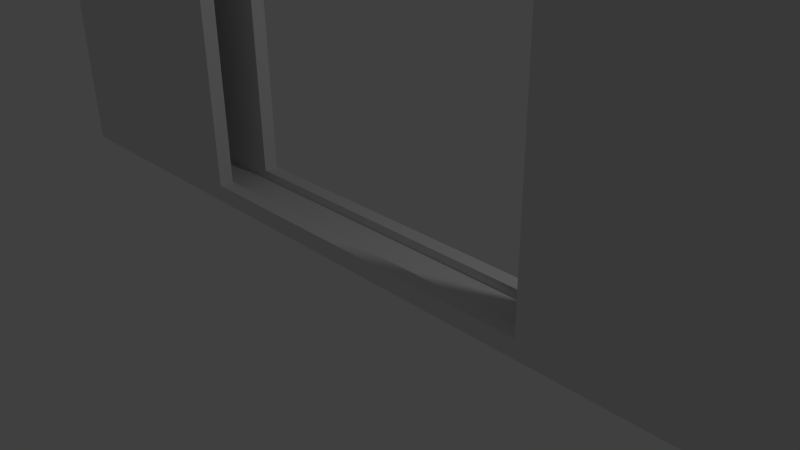 # Source: airlock_frame.blend  (saved by Blender 2.70.0; exported with 4.5.12 LTS)
import bpy
from mathutils import Matrix  # noqa: F401  (used for matrix-valued properties, if any)

bpy.ops.wm.read_factory_settings(use_empty=True)
scene = bpy.context.scene
scene.name = 'Scene'

# ---- collections
col_collection_1 = bpy.data.collections.new('Collection 1'); scene.collection.children.link(col_collection_1)

# ---- world
world_world = bpy.data.worlds.new('World'); scene.world = world_world
world_world.color = (0.05088, 0.05088, 0.05088)
world_world.use_sun_shadow = False
world_world.sun_shadow_jitter_overblur = 0.0
world_world.cycles.sampling_method = 'MANUAL'
world_world.cycles.sample_map_resolution = 256

# ---- cameras
cam_camera = bpy.data.cameras.new('Camera')
cam_camera.clip_end = 100.0
cam_camera.lens = 35.0
cam_camera.sensor_width = 32.0
cam_camera.sensor_height = 18.0
cam_camera.ortho_scale = 7.314
cam_camera.dof.focus_distance = 0.0
cam_camera.dof.aperture_fstop = 128.0

# ---- lights
light_lamp = bpy.data.lights.new('Lamp', 'POINT')
light_lamp.transmission_factor = 0.0
light_lamp.cutoff_distance = 30.0
light_lamp.energy = 100.0
light_lamp.shadow_buffer_clip_start = 1.001
light_lamp.shadow_soft_size = 0.1
light_lamp.shadow_maximum_resolution = 0.006
light_lamp.use_absolute_resolution = True
light_lamp.cycles.use_multiple_importance_sampling = False

# ---- meshes
me_cube_001 = bpy.data.meshes.new('Cube.001')
me_cube_001.from_pydata([(6.5, 0.5, 0.002293), (6.5, 0.5, 8.002), (6.5, 0.5, 7.252), (6.5, 0.5, 0.2523), (2.75, 0.5, 7.252), (2.75, 0.5, 0.2523), (6.0, 0.2917, 7.502), (2.75, 0.2917, 7.252), (6.0, 0.2917, 0.1273), (2.75, 0.2917, 0.2523), (2.75, 0.2917, 0.1273), (2.75, 0.2917, 7.502), (-6.5, 0.5, 0.002293), (-6.5, 0.5, 8.002), (-6.5, 0.5, 7.252), (-6.5, 0.5, 0.2523), (-2.75, 0.5, 7.252), (-2.75, 0.5, 0.2523), (-6.0, 0.2917, 7.502), (-2.75, 0.2917, 7.252), (-6.0, 0.2917, 0.1273), (-2.75, 0.2917, 0.2523), (-2.75, 0.2917, 0.1273), (-2.75, 0.2917, 7.502), (6.5, -0.5, 0.002293), (6.5, 1.901e-09, 0.002293), (6.5, -0.5, 8.002), (6.5, -0.5, 7.252), (6.5, -0.5, 0.2523), (2.75, -0.5, 7.252), (2.75, -0.5, 0.2523), (6.0, -0.2917, 7.502), (2.75, -0.2917, 7.252), (6.0, -0.2917, 0.1273), (2.75, -0.2917, 0.2523), (2.75, -0.2917, 0.1273), (2.75, -0.2917, 7.502), (-6.5, -0.5, 0.002293), (-6.5, 1.901e-09, 0.002293), (-6.5, -0.5, 8.002), (-6.5, -0.5, 7.252), (-6.5, -0.5, 0.2523), (-2.75, -0.5, 7.252), (-2.75, -0.5, 0.2523), (-6.0, -0.2917, 7.502), (-2.75, -0.2917, 7.252), (-6.0, -0.2917, 0.1273), (-2.75, -0.2917, 0.2523), (-2.75, -0.2917, 0.1273), (-2.75, -0.2917, 7.502)], [], [(16, 17, 15, 14), (48, 46, 44, 49), (47, 45, 42, 43), (32, 29, 42, 45), (4, 7, 19, 16), (45, 49, 36, 32), (48, 47, 34, 35), (14, 12, 37, 40), (18, 44, 46, 20), (27, 24, 0, 2, 1, 26), (7, 11, 23, 19), (9, 7, 4, 5), (34, 30, 29, 32), (24, 28, 41, 37), (9, 21, 22, 10), (29, 30, 28, 27), (21, 17, 16, 19), (31, 6, 8, 33), (13, 14, 40, 39), (14, 15, 12), (12, 37, 38), (37, 41, 40), (35, 36, 31, 33), (33, 8, 20, 46), (10, 8, 6, 11), (42, 40, 41, 43), (29, 27, 26, 39, 40, 42), (30, 34, 47, 43), (13, 39, 26, 1), (22, 23, 18, 20), (31, 44, 18, 6), (5, 17, 21, 9), (0, 12, 15, 3), (37, 12, 38), (0, 24, 25), (27, 28, 24), (24, 0, 25), (0, 3, 2), (4, 2, 3, 5), (4, 16, 14, 13, 1, 2), (24, 37, 12, 0)])
_uv = me_cube_001.uv_layers.new(name='UVMap')
_uv.uv.foreach_set('vector', [0.03614, 0.4458, 0.3735, 0.4458, 0.3735, 0.6265, 0.03614, 0.6265, 0.8434, 0.0, 0.6867, 0.0, 0.6867, 0.3554, 0.8434, 0.3554, 0.0, 0.6747, 0.3373, 0.6747, 0.3373, 0.6647, 0.0, 0.6647, 0.3373, 0.6952, 0.3373, 0.7052, 0.07229, 0.7052, 0.07229, 0.6952, 0.3373, 0.7052, 0.3373, 0.7152, 0.07229, 0.7152, 0.07229, 0.7052, 0.3494, 0.9197, 0.3373, 0.9197, 0.3373, 0.6546, 0.3494, 0.6546, 0.0, 0.0, 0.0, 0.0, 0.0, 0.0, 0.0, 0.0, 0.7229, 1.048, 0.3735, 1.048, 0.3735, 1.0, 0.7229, 1.0, 0.3554, 0.6546, 0.3554, 0.6265, 0.0, 0.6265, 0.0, 0.6546, 0.8434, 0.3494, 0.8434, 2.873e-09, 0.8916, 0.0, 0.8916, 0.3494, 0.8916, 0.3855, 0.8434, 0.3855, 0.3675, 0.8916, 0.3554, 0.8916, 0.3554, 0.6265, 0.3675, 0.6265, 0.9297, 0.04819, 0.9297, 0.3855, 0.9398, 0.3855, 0.9398, 0.04819, 0.9297, 0.04819, 0.9197, 0.04819, 0.9197, 0.3855, 0.9297, 0.3855, 1.0, 1.104, 1.0, 1.116, 0.3735, 1.116, 0.3735, 1.104, 0.6386, 0.5723, 0.3735, 0.5723, 0.3735, 0.5783, 0.6386, 0.5783, 0.8193, 0.9639, 0.8193, 0.6265, 1.0, 0.6265, 1.0, 0.9639, 0.0, 0.6546, 0.0, 0.6647, 0.3373, 0.6647, 0.3373, 0.6546, 0.8916, 0.3855, 0.9197, 0.3855, 0.9197, 0.03012, 0.8916, 0.03012, 0.759, 1.048, 0.7229, 1.048, 0.7229, 1.0, 0.759, 1.0, 0.0, 0.0, 0.0, 0.0, 0.0, 0.0, 0.0, 0.0, 0.0, 0.0, 0.0, 0.0, 0.0, 0.0, 0.0, 0.0, 0.0, 0.0, 6.637e-05, 6.644e-05, 6.654e-05, 0.9999, 0.4407, 0.9999, 0.4407, 6.637e-05, 0.9518, 1.104, 0.9518, 1.076, 0.3735, 1.076, 0.3735, 1.104, 0.5169, 0.5218, 0.5817, 0.5952, 0.6311, 0.9572, 0.5297, 0.9219, 0.5542, 0.9639, 0.3735, 0.9639, 0.3735, 0.6265, 0.5542, 0.6265, 0.8193, 0.9639, 1.0, 0.9639, 1.0, 1.0, 0.3735, 1.0, 0.3735, 0.9639, 0.5542, 0.9639, 0.0, 0.0, 0.9197, 0.04819, 0.0, 0.0, 0.0, 0.6747, 0.3735, 0.5602, 0.3735, 0.512, 1.0, 0.512, 1.0, 0.5602, 0.7289, 0.3554, 0.3735, 0.3554, 0.3735, 0.512, 0.7289, 0.512, 0.9518, 1.076, 0.3735, 1.076, 0.3735, 1.048, 0.9518, 1.048, 0.3373, 0.6852, 0.07229, 0.6852, 0.07229, 0.6952, 0.3373, 0.6952, 1.0, 0.5723, 0.3735, 0.5723, 0.3735, 0.5602, 1.0, 0.5602, 0.0, 0.0, 0.0, 0.0, 0.0, 0.0, 0.0, 0.0, 0.0, 0.0, 0.0, 0.0, 0.0, 0.0, 0.0, 0.0, 0.0, 0.0, 0.0, 0.0, 0.0, 0.0, 0.0, 0.0, 0.0, 0.0, 0.0, 0.0, 0.0, 0.0, 0.03614, 0.1807, 0.03614, 4.596e-08, 0.3735, 0.0, 0.3735, 0.1807, 0.03614, 0.1807, 0.03614, 0.4458, 0.03614, 0.6265, 4.596e-08, 0.6265, 0.0, 4.596e-08, 0.03614, 4.596e-08, 1.0, 0.6265, 0.3735, 0.6265, 0.3735, 0.5784, 1.0, 0.5784])
me_cube_001.use_remesh_preserve_volume = False
me_cube_001.use_remesh_preserve_attributes = False
me_cube_001.use_mirror_vertex_groups = False
me_cube_001.update()

# ---- objects
ob_airlock_frame = bpy.data.objects.new('Airlock Frame', me_cube_001)
ob_lamp = bpy.data.objects.new('Lamp', light_lamp)
ob_camera = bpy.data.objects.new('Camera', cam_camera)

# ---- transforms, parenting, visibility, modifiers, constraints
ob_airlock_frame.location = (0.0, 0.0, 0.0)
ob_airlock_frame.lineart.crease_threshold = 0.0
ob_lamp.location = (4.076, 1.005, 5.904)
ob_lamp.rotation_euler = (0.6503, 0.05522, 1.866)
ob_lamp.lock_rotations_4d = False
ob_lamp.empty_display_type = 'ARROWS'
ob_lamp.color = (0.0, 0.0, 0.0, 0.0)
ob_lamp.lineart.crease_threshold = 0.0
ob_camera.location = (7.481, -6.508, 5.344)
ob_camera.rotation_euler = (1.109, 0.01082, 0.8149)
ob_camera.lock_rotations_4d = False
ob_camera.empty_display_type = 'ARROWS'
ob_camera.color = (0.0, 0.0, 0.0, 0.0)
ob_camera.display_type = 'WIRE'
ob_camera.lineart.crease_threshold = 0.0

# ---- collection membership
col_collection_1.objects.link(ob_airlock_frame)
col_collection_1.objects.link(ob_lamp)
col_collection_1.objects.link(ob_camera)

# ---- scene / render settings (as saved in the file)
scene.camera = ob_camera
scene.frame_start = 1; scene.frame_end = 250; scene.frame_set(4)
scene.render.engine = 'BLENDER_EEVEE_NEXT'
scene.render.resolution_percentage = 50
scene.render.dither_intensity = 0.0
scene.cycles.use_denoising = False
scene.cycles.samples = 10
scene.cycles.sampling_pattern = 'TABULATED_SOBOL'
scene.cycles.light_sampling_threshold = 0.0
scene.cycles.use_adaptive_sampling = False
scene.cycles.use_light_tree = False
scene.cycles.blur_glossy = 0.0
scene.cycles.volume_bounces = 1
scene.cycles.pixel_filter_type = 'GAUSSIAN'
scene.cycles.sample_clamp_indirect = 0.0
scene.view_settings.view_transform = 'Standard'
bpy.context.view_layer.update()
